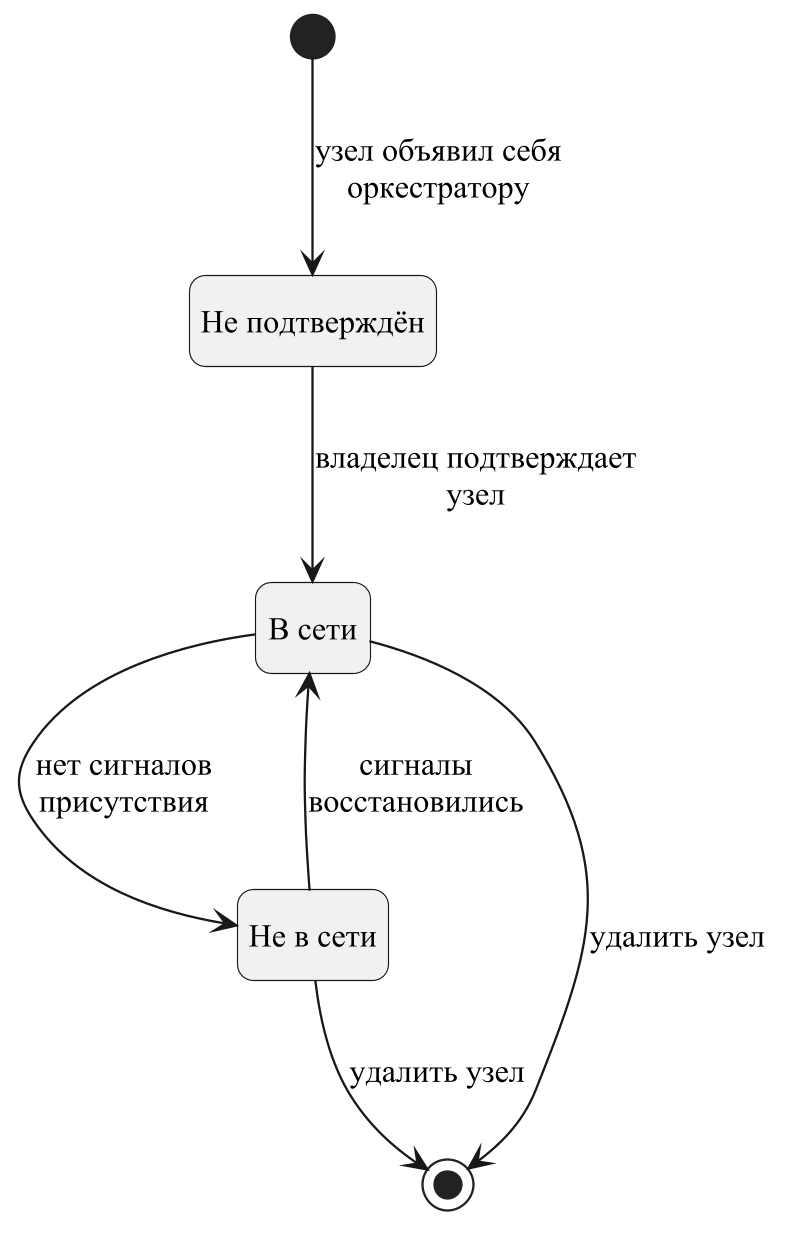

The diagram above was rendered by PlantUML. Its source (embedded in the PNG):
@startuml node-state
!include style.iuml
[*] --> Unauthorized : узел объявил себя\nоркестратору
state "Не подтверждён" as Unauthorized
state "В сети" as Online
state "Не в сети" as Offline
Unauthorized --> Online : владелец подтверждает\nузел
Online --> Offline : нет сигналов\nприсутствия
Offline --> Online : сигналы\nвосстановились
Online --> [*] : удалить узел
Offline --> [*] : удалить узел
@enduml